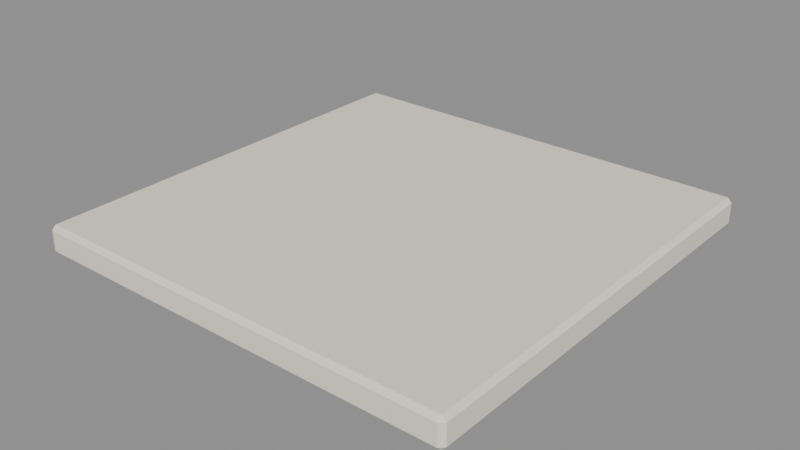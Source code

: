 # Source: floor_tile.blend  (saved by Blender 4.5.92; exported with 4.5.12 LTS)
import bpy
from mathutils import Matrix  # noqa: F401  (used for matrix-valued properties, if any)

bpy.ops.wm.read_factory_settings(use_empty=True)
scene = bpy.context.scene
scene.name = 'Scene'

# ---- materials (node trees are filled in below, after node groups)
mat_hospital_vertex_opaque = bpy.data.materials.new('hospital_vertex_opaque')
mat_hospital_vertex_opaque.use_backface_culling = True

# ---- material node trees
mat_hospital_vertex_opaque.use_nodes = True; mat_hospital_vertex_opaque.node_tree.nodes.clear()
_N = mat_hospital_vertex_opaque.node_tree.nodes; _L = mat_hospital_vertex_opaque.node_tree.links
n0 = _N.new('ShaderNodeBsdfPrincipled'); n0.name = 'Principled BSDF'; n0.location = (-200, 100)
n0.inputs[2].default_value = 0.78
n0.inputs[13].default_value = 0.22
n1 = _N.new('ShaderNodeOutputMaterial'); n1.name = 'Material Output'; n1.location = (200, 100)
n2 = _N.new('ShaderNodeVertexColor'); n2.name = 'Color Attribute'; n2.location = (0, 0)
n2.layer_name = 'Col'
_L.new(n0.outputs[0], n1.inputs[0])
_L.new(n2.outputs[0], n0.inputs[0])
n1.is_active_output = True

# ---- meshes
me_cube = bpy.data.meshes.new('Cube')
me_cube.from_pydata([(0.015, -1.485, -0.1), (0.015, -1.5, -0.085), (0.0, -1.485, -0.085), (0.015, -1.5, -0.015), (0.015, -1.485, 0.0), (0.0, -1.485, -0.015), (0.015, -0.015, -0.1), (0.0, -0.015, -0.085), (0.015, 0.0, -0.085), (0.015, -0.015, 0.0), (0.015, 0.0, -0.015), (0.0, -0.015, -0.015), (1.485, -1.485, -0.1), (1.5, -1.485, -0.085), (1.485, -1.5, -0.085), (1.485, -1.485, 0.0), (1.485, -1.5, -0.015), (1.5, -1.485, -0.015), (1.485, -0.015, -0.1), (1.485, 0.0, -0.085), (1.5, -0.015, -0.085), (1.485, -0.015, 0.0), (1.5, -0.015, -0.015), (1.485, 0.0, -0.015)], [], [(0, 1, 2), (3, 4, 5), (6, 7, 8), (9, 10, 11), (12, 13, 14), (15, 16, 17), (18, 19, 20), (21, 22, 23), (6, 0, 2, 7), (1, 3, 5, 2), (4, 9, 11, 5), (10, 8, 7, 11), (18, 6, 8, 19), (9, 21, 23, 10), (22, 20, 19, 23), (12, 18, 20, 13), (21, 15, 17, 22), (16, 14, 13, 17), (0, 12, 14, 1), (15, 4, 3, 16), (6, 18, 12, 0), (2, 5, 11, 7), (14, 16, 3, 1), (21, 9, 4, 15), (8, 10, 23, 19), (20, 22, 17, 13)])
_uv = me_cube.uv_layers.new(name='UVMap')
_uv.uv.foreach_set('vector', [0.1275, 0.7475, 0.1275, 0.75, 0.125, 0.7475, 0.5875, 0.0, 0.625, 0.0025, 0.5875, 0.0025, 0.1275, 0.5025, 0.125, 0.5025, 0.1275, 0.5, 0.625, 0.25, 0.5875, 0.2525, 0.5875, 0.2475, 0.3725, 0.7475, 0.4124, 0.7475, 0.4033, 0.7519, 0.6275, 0.7476, 0.5875, 0.7525, 0.5875, 0.7475, 0.3725, 0.5025, 0.4033, 0.4981, 0.4124, 0.5025, 0.6275, 0.5024, 0.5875, 0.5025, 0.5875, 0.4975, 0.1275, 0.5025, 0.1275, 0.7475, 0.125, 0.7475, 0.125, 0.5025, 0.4125, 0.0, 0.5875, 0.0, 0.5875, 0.0025, 0.4125, 0.0025, 0.625, 0.0025, 0.625, 0.25, 0.5875, 0.2475, 0.5875, 0.0025, 0.5875, 0.2525, 0.4125, 0.2525, 0.4125, 0.2475, 0.5875, 0.2475, 0.3725, 0.5025, 0.1275, 0.5025, 0.1275, 0.5, 0.4033, 0.4981, 0.625, 0.25, 0.6275, 0.5024, 0.5875, 0.4975, 0.5875, 0.2525, 0.5875, 0.5025, 0.4124, 0.5025, 0.4033, 0.4981, 0.5875, 0.4975, 0.3725, 0.7475, 0.3725, 0.5025, 0.4124, 0.5025, 0.4124, 0.7475, 0.6275, 0.5024, 0.6275, 0.7476, 0.5875, 0.7475, 0.5875, 0.5025, 0.5875, 0.7525, 0.4033, 0.7519, 0.4124, 0.7475, 0.5875, 0.7475, 0.1275, 0.7475, 0.3725, 0.7475, 0.4033, 0.7519, 0.1275, 0.75, 0.6275, 0.7476, 0.625, 0.9975, 0.5875, 0.9975, 0.5875, 0.7525, 0.1275, 0.5025, 0.3725, 0.5025, 0.3725, 0.7475, 0.1275, 0.7475, 0.4125, 0.0025, 0.5875, 0.0025, 0.5875, 0.2475, 0.4125, 0.2475, 0.4033, 0.7519, 0.5875, 0.7525, 0.5875, 0.9975, 0.4125, 0.9975, 0.6275, 0.5024, 0.8725, 0.5025, 0.8725, 0.7475, 0.6275, 0.7476, 0.4125, 0.2525, 0.5875, 0.2525, 0.5875, 0.4975, 0.4033, 0.4981, 0.4124, 0.5025, 0.5875, 0.5025, 0.5875, 0.7475, 0.4124, 0.7475])
_ca = me_cube.color_attributes.new('Col', 'FLOAT_COLOR', 'CORNER')
_ca.data.foreach_set('color', [0.91, 0.85, 0.72, 1.0, 0.91, 0.85, 0.72, 1.0, 0.91, 0.85, 0.72, 1.0, 0.91, 0.85, 0.72, 1.0, 0.91, 0.85, 0.72, 1.0, 0.91, 0.85, 0.72, 1.0, 0.91, 0.85, 0.72, 1.0, 0.91, 0.85, 0.72, 1.0, 0.91, 0.85, 0.72, 1.0, 0.91, 0.85, 0.72, 1.0, 0.91, 0.85, 0.72, 1.0, 0.91, 0.85, 0.72, 1.0, 0.91, 0.85, 0.72, 1.0, 0.91, 0.85, 0.72, 1.0, 0.91, 0.85, 0.72, 1.0, 0.91, 0.85, 0.72, 1.0, 0.91, 0.85, 0.72, 1.0, 0.91, 0.85, 0.72, 1.0, 0.91, 0.85, 0.72, 1.0, 0.91, 0.85, 0.72, 1.0, 0.91, 0.85, 0.72, 1.0, 0.91, 0.85, 0.72, 1.0, 0.91, 0.85, 0.72, 1.0, 0.91, 0.85, 0.72, 1.0, 0.91, 0.85, 0.72, 1.0, 0.91, 0.85, 0.72, 1.0, 0.91, 0.85, 0.72, 1.0, 0.91, 0.85, 0.72, 1.0, 0.91, 0.85, 0.72, 1.0, 0.91, 0.85, 0.72, 1.0, 0.91, 0.85, 0.72, 1.0, 0.91, 0.85, 0.72, 1.0, 0.91, 0.85, 0.72, 1.0, 0.91, 0.85, 0.72, 1.0, 0.91, 0.85, 0.72, 1.0, 0.91, 0.85, 0.72, 1.0, 0.91, 0.85, 0.72, 1.0, 0.91, 0.85, 0.72, 1.0, 0.91, 0.85, 0.72, 1.0, 0.91, 0.85, 0.72, 1.0, 0.91, 0.85, 0.72, 1.0, 0.91, 0.85, 0.72, 1.0, 0.91, 0.85, 0.72, 1.0, 0.91, 0.85, 0.72, 1.0, 0.91, 0.85, 0.72, 1.0, 0.91, 0.85, 0.72, 1.0, 0.91, 0.85, 0.72, 1.0, 0.91, 0.85, 0.72, 1.0, 0.91, 0.85, 0.72, 1.0, 0.91, 0.85, 0.72, 1.0, 0.91, 0.85, 0.72, 1.0, 0.91, 0.85, 0.72, 1.0, 0.91, 0.85, 0.72, 1.0, 0.91, 0.85, 0.72, 1.0, 0.91, 0.85, 0.72, 1.0, 0.91, 0.85, 0.72, 1.0, 0.91, 0.85, 0.72, 1.0, 0.91, 0.85, 0.72, 1.0, 0.91, 0.85, 0.72, 1.0, 0.91, 0.85, 0.72, 1.0, 0.91, 0.85, 0.72, 1.0, 0.91, 0.85, 0.72, 1.0, 0.91, 0.85, 0.72, 1.0, 0.91, 0.85, 0.72, 1.0, 0.91, 0.85, 0.72, 1.0, 0.91, 0.85, 0.72, 1.0, 0.91, 0.85, 0.72, 1.0, 0.91, 0.85, 0.72, 1.0, 0.91, 0.85, 0.72, 1.0, 0.91, 0.85, 0.72, 1.0, 0.91, 0.85, 0.72, 1.0, 0.91, 0.85, 0.72, 1.0, 0.91, 0.85, 0.72, 1.0, 0.91, 0.85, 0.72, 1.0, 0.91, 0.85, 0.72, 1.0, 0.91, 0.85, 0.72, 1.0, 0.91, 0.85, 0.72, 1.0, 0.91, 0.85, 0.72, 1.0, 0.91, 0.85, 0.72, 1.0, 0.91, 0.85, 0.72, 1.0, 0.91, 0.85, 0.72, 1.0, 0.91, 0.85, 0.72, 1.0, 0.91, 0.85, 0.72, 1.0, 0.91, 0.85, 0.72, 1.0, 0.91, 0.85, 0.72, 1.0, 0.91, 0.85, 0.72, 1.0, 0.91, 0.85, 0.72, 1.0, 0.91, 0.85, 0.72, 1.0, 0.91, 0.85, 0.72, 1.0, 0.91, 0.85, 0.72, 1.0, 0.91, 0.85, 0.72, 1.0, 0.91, 0.85, 0.72, 1.0, 0.91, 0.85, 0.72, 1.0, 0.91, 0.85, 0.72, 1.0, 0.91, 0.85, 0.72, 1.0, 0.91, 0.85, 0.72, 1.0])
me_cube.materials.append(mat_hospital_vertex_opaque)
me_cube.update()

# ---- objects
ob_floor_tile = bpy.data.objects.new('floor_tile', me_cube)

# ---- transforms, parenting, visibility, modifiers, constraints
ob_floor_tile.location = (0.0, 0.0, 0.0)
_vg = ob_floor_tile.vertex_groups.new(name='root')

# ---- collection membership
scene.collection.objects.link(ob_floor_tile)

# ---- scene / render settings (as saved in the file)
scene.frame_start = 1; scene.frame_end = 49; scene.frame_set(1)
scene.render.engine = 'BLENDER_EEVEE_NEXT'
bpy.context.view_layer.update()

# ---- added for rendering (the .blend has no active camera and no usable light): camera, sun + grey world if the file has none
cam_auto = bpy.data.cameras.new('AutoCamera')
cam_auto.lens = 50.0
cam_auto.sensor_width = 36.0
cam_auto.clip_end = 1000.0
ob_auto_camera = bpy.data.objects.new('AutoCamera', cam_auto)
scene.collection.objects.link(ob_auto_camera)
ob_auto_camera.location = (2.71488, -3.10785, 1.5219)
ob_auto_camera.rotation_euler = (1.09748, -7.21219e-08, 0.694738)
scene.camera = ob_auto_camera
light_auto_sun = bpy.data.lights.new('AutoSun', 'SUN')
light_auto_sun.energy = 3.0
light_auto_sun.angle = 0.0523599
ob_auto_sun = bpy.data.objects.new('AutoSun', light_auto_sun)
scene.collection.objects.link(ob_auto_sun)
ob_auto_sun.rotation_euler = (0.872665, 0.174533, 0.523599)
if scene.world is None:
    world_auto = bpy.data.worlds.new('AutoWorld')
    world_auto.color = (0.3, 0.3, 0.3)
    scene.world = world_auto
bpy.context.view_layer.update()
